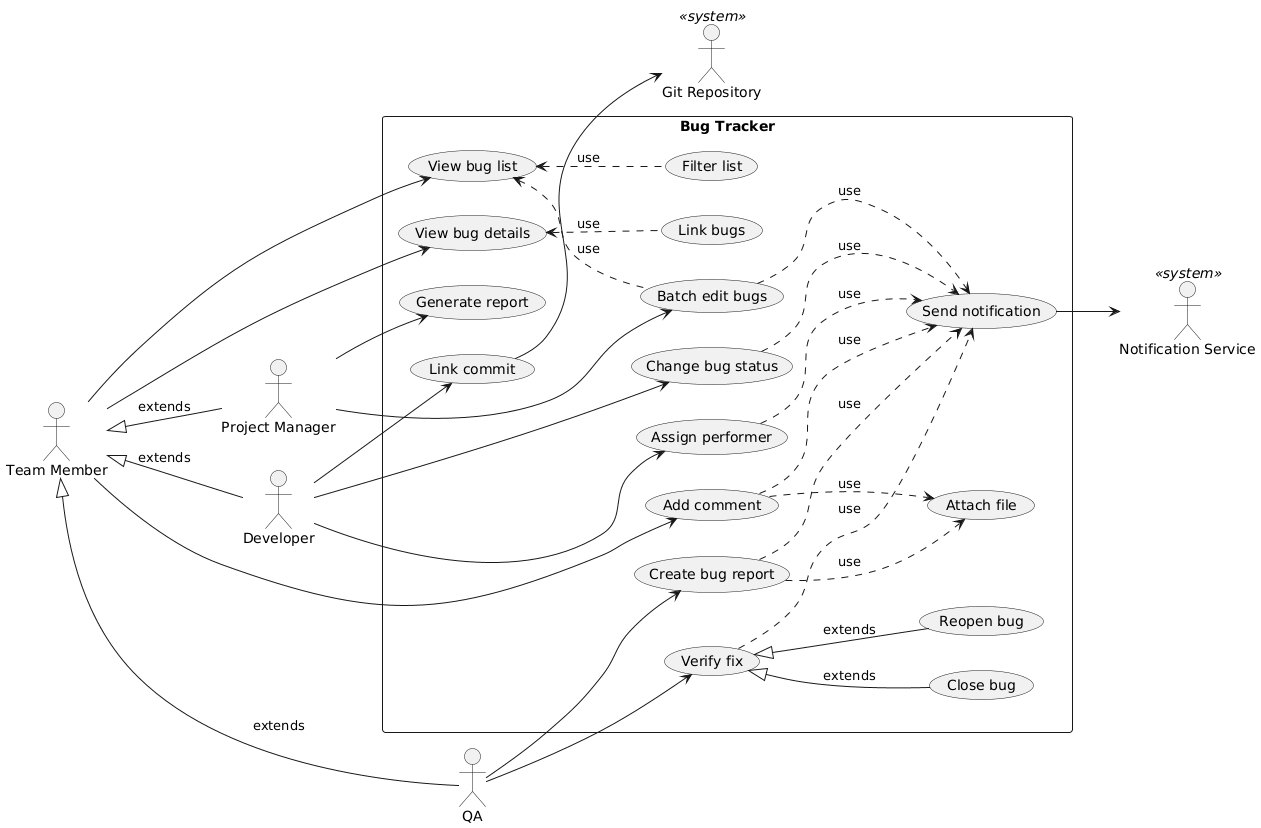

The diagram above was rendered by PlantUML. Its source (embedded in the PNG):
@startuml
left to right direction

actor "Team Member" as TeamMember
actor "QA" as QA
actor "Developer" as Dev
actor "Project Manager" as PM
actor "Notification Service" as NotifService <<system>>
actor "Git Repository" as GitRepo <<system>>

TeamMember <|-- QA : extends
TeamMember <|-- Dev : extends
TeamMember <|-- PM : extends

rectangle "Bug Tracker" {
  usecase UC_ViewList as "View bug list"
  usecase UC_ViewDetails as "View bug details"
  usecase UC_AddComment as "Add comment"
  usecase UC_CreateBug as "Create bug report"
  usecase UC_ChangeStatus as "Change bug status"
  usecase UC_AssignBug as "Assign performer"
  usecase UC_LinkCommit as "Link commit"
  usecase UC_GenReport as "Generate report"
  usecase UC_Notify as "Send notification"
  usecase UC_AttachFile as "Attach file"
  usecase UC_FilterList as "Filter list"
  usecase UC_BatchEdit as "Batch edit bugs"
  usecase UC_LinkBugs as "Link bugs"
  usecase UC_VerifyFix as "Verify fix"
  usecase UC_CloseBug as "Close bug"
  usecase UC_ReopenBug as "Reopen bug"

  TeamMember --> UC_ViewList
  TeamMember --> UC_ViewDetails
  TeamMember --> UC_AddComment
  
  QA --> UC_CreateBug
  QA --> UC_VerifyFix
  
  Dev --> UC_ChangeStatus
  Dev --> UC_AssignBug
  Dev --> UC_LinkCommit
  
  PM --> UC_GenReport
  PM --> UC_BatchEdit
  
  UC_LinkCommit --> GitRepo
  UC_Notify --> NotifService

  UC_VerifyFix <|-- UC_CloseBug : extends
  UC_VerifyFix <|-- UC_ReopenBug : extends
  UC_CreateBug ..> UC_Notify : use
  UC_ChangeStatus ..> UC_Notify : use
  UC_AddComment ..> UC_Notify : use
  UC_AssignBug ..> UC_Notify : use
  UC_VerifyFix ..> UC_Notify : use
  UC_BatchEdit ..> UC_Notify : use
  UC_CreateBug ..> UC_AttachFile : use
  UC_AddComment ..> UC_AttachFile : use
  UC_ViewDetails <.. UC_LinkBugs : use
  UC_ViewList <.. UC_FilterList : use
  UC_ViewList <.. UC_BatchEdit : use
}
@enduml